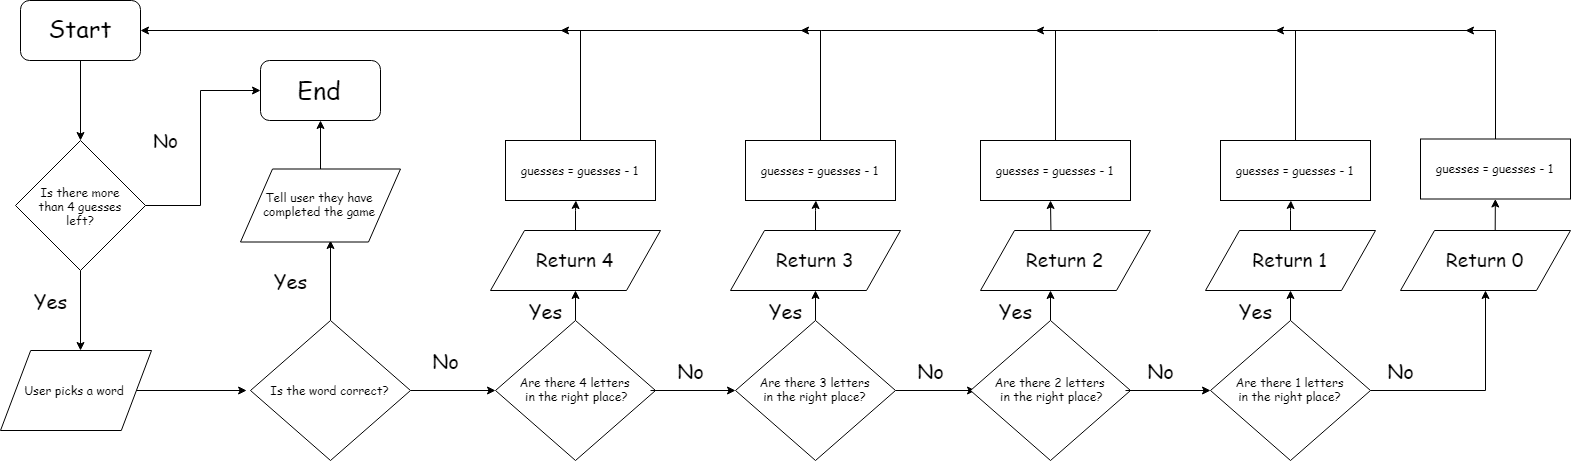

The diagram above was exported from draw.io. Its source (the exported page's mxGraphModel, read from the mxfile embedded in the PNG):
<mxGraphModel dx="2460" dy="1335" grid="1" gridSize="10" guides="1" tooltips="1" connect="1" arrows="1" fold="1" page="1" pageScale="1" pageWidth="1600" pageHeight="900" math="0" shadow="0">
  <root>
    <mxCell id="0" />
    <mxCell id="1" parent="0" />
    <mxCell id="NfgvM4jyc__7UMl1pLKC-4" value="" style="edgeStyle=orthogonalEdgeStyle;rounded=0;orthogonalLoop=1;jettySize=auto;html=1;fontFamily=Comic Sans MS;" edge="1" parent="1" source="NfgvM4jyc__7UMl1pLKC-1">
      <mxGeometry relative="1" as="geometry">
        <mxPoint x="94.99999999999977" y="239.9999999999999" as="targetPoint" />
      </mxGeometry>
    </mxCell>
    <mxCell id="NfgvM4jyc__7UMl1pLKC-1" value="&lt;font style=&quot;font-size: 24px&quot;&gt;Start&lt;/font&gt;" style="rounded=1;whiteSpace=wrap;html=1;fontFamily=Comic Sans MS;" vertex="1" parent="1">
      <mxGeometry x="35" y="100" width="120" height="60" as="geometry" />
    </mxCell>
    <mxCell id="NfgvM4jyc__7UMl1pLKC-19" value="" style="edgeStyle=orthogonalEdgeStyle;rounded=0;orthogonalLoop=1;jettySize=auto;html=1;fontFamily=Comic Sans MS;" edge="1" parent="1" source="NfgvM4jyc__7UMl1pLKC-5">
      <mxGeometry relative="1" as="geometry">
        <mxPoint x="94.99999999999977" y="450" as="targetPoint" />
      </mxGeometry>
    </mxCell>
    <mxCell id="NfgvM4jyc__7UMl1pLKC-5" value="" style="rhombus;whiteSpace=wrap;html=1;fontFamily=Comic Sans MS;" vertex="1" parent="1">
      <mxGeometry x="30" y="240" width="130" height="130" as="geometry" />
    </mxCell>
    <mxCell id="NfgvM4jyc__7UMl1pLKC-6" value="Is there more than 4 guesses left?" style="text;html=1;strokeColor=none;fillColor=none;align=center;verticalAlign=middle;whiteSpace=wrap;rounded=0;fontFamily=Comic Sans MS;" vertex="1" parent="1">
      <mxGeometry x="45" y="295" width="100" height="20" as="geometry" />
    </mxCell>
    <mxCell id="NfgvM4jyc__7UMl1pLKC-9" value="&lt;font style=&quot;font-size: 19px&quot;&gt;No&lt;/font&gt;" style="text;html=1;strokeColor=none;fillColor=none;align=center;verticalAlign=middle;whiteSpace=wrap;rounded=0;fontFamily=Comic Sans MS;" vertex="1" parent="1">
      <mxGeometry x="160" y="230" width="40" height="20" as="geometry" />
    </mxCell>
    <mxCell id="NfgvM4jyc__7UMl1pLKC-12" value="" style="endArrow=none;html=1;fontFamily=Comic Sans MS;" edge="1" parent="1">
      <mxGeometry width="50" height="50" relative="1" as="geometry">
        <mxPoint x="160" y="305" as="sourcePoint" />
        <mxPoint x="215" y="305" as="targetPoint" />
      </mxGeometry>
    </mxCell>
    <mxCell id="NfgvM4jyc__7UMl1pLKC-13" value="" style="endArrow=none;html=1;fontFamily=Comic Sans MS;" edge="1" parent="1">
      <mxGeometry width="50" height="50" relative="1" as="geometry">
        <mxPoint x="215" y="190" as="sourcePoint" />
        <mxPoint x="215" y="305" as="targetPoint" />
      </mxGeometry>
    </mxCell>
    <mxCell id="NfgvM4jyc__7UMl1pLKC-16" value="" style="endArrow=classic;html=1;entryX=0;entryY=0.5;entryDx=0;entryDy=0;fontFamily=Comic Sans MS;" edge="1" parent="1" target="NfgvM4jyc__7UMl1pLKC-32">
      <mxGeometry width="50" height="50" relative="1" as="geometry">
        <mxPoint x="215" y="190" as="sourcePoint" />
        <mxPoint x="155" y="129.5" as="targetPoint" />
      </mxGeometry>
    </mxCell>
    <mxCell id="NfgvM4jyc__7UMl1pLKC-23" value="" style="edgeStyle=orthogonalEdgeStyle;rounded=0;orthogonalLoop=1;jettySize=auto;html=1;fontFamily=Comic Sans MS;" edge="1" parent="1" source="NfgvM4jyc__7UMl1pLKC-21">
      <mxGeometry relative="1" as="geometry">
        <mxPoint x="261.0999999999999" y="490" as="targetPoint" />
      </mxGeometry>
    </mxCell>
    <mxCell id="NfgvM4jyc__7UMl1pLKC-21" value="User picks a word" style="shape=parallelogram;perimeter=parallelogramPerimeter;whiteSpace=wrap;html=1;fontFamily=Comic Sans MS;" vertex="1" parent="1">
      <mxGeometry x="15" y="450" width="151" height="80" as="geometry" />
    </mxCell>
    <mxCell id="NfgvM4jyc__7UMl1pLKC-31" value="" style="edgeStyle=orthogonalEdgeStyle;rounded=0;orthogonalLoop=1;jettySize=auto;html=1;fontFamily=Comic Sans MS;" edge="1" parent="1" source="NfgvM4jyc__7UMl1pLKC-24">
      <mxGeometry relative="1" as="geometry">
        <mxPoint x="344.9999999999998" y="339.9999999999999" as="targetPoint" />
      </mxGeometry>
    </mxCell>
    <mxCell id="NfgvM4jyc__7UMl1pLKC-40" value="" style="edgeStyle=orthogonalEdgeStyle;rounded=0;orthogonalLoop=1;jettySize=auto;html=1;fontFamily=Comic Sans MS;" edge="1" parent="1" source="NfgvM4jyc__7UMl1pLKC-24" target="NfgvM4jyc__7UMl1pLKC-39">
      <mxGeometry relative="1" as="geometry" />
    </mxCell>
    <mxCell id="NfgvM4jyc__7UMl1pLKC-24" value="Is the word correct?" style="rhombus;whiteSpace=wrap;html=1;fontFamily=Comic Sans MS;" vertex="1" parent="1">
      <mxGeometry x="265" y="420" width="160" height="140" as="geometry" />
    </mxCell>
    <mxCell id="NfgvM4jyc__7UMl1pLKC-39" value="Are there 4 letters&lt;br&gt;&amp;nbsp;in the right place?" style="rhombus;whiteSpace=wrap;html=1;fontFamily=Comic Sans MS;" vertex="1" parent="1">
      <mxGeometry x="510" y="420" width="160" height="140" as="geometry" />
    </mxCell>
    <mxCell id="NfgvM4jyc__7UMl1pLKC-27" value="&lt;font style=&quot;font-size: 20px&quot;&gt;Yes&lt;/font&gt;" style="text;html=1;strokeColor=none;fillColor=none;align=center;verticalAlign=middle;whiteSpace=wrap;rounded=0;fontFamily=Comic Sans MS;" vertex="1" parent="1">
      <mxGeometry x="285" y="370" width="40" height="20" as="geometry" />
    </mxCell>
    <mxCell id="NfgvM4jyc__7UMl1pLKC-28" value="&lt;font style=&quot;font-size: 20px&quot;&gt;Yes&lt;/font&gt;" style="text;html=1;strokeColor=none;fillColor=none;align=center;verticalAlign=middle;whiteSpace=wrap;rounded=0;fontFamily=Comic Sans MS;" vertex="1" parent="1">
      <mxGeometry x="45" y="390" width="40" height="20" as="geometry" />
    </mxCell>
    <mxCell id="NfgvM4jyc__7UMl1pLKC-32" value="&lt;font style=&quot;font-size: 25px&quot;&gt;End&lt;/font&gt;" style="rounded=1;whiteSpace=wrap;html=1;fontFamily=Comic Sans MS;" vertex="1" parent="1">
      <mxGeometry x="275" y="160" width="120" height="60" as="geometry" />
    </mxCell>
    <mxCell id="NfgvM4jyc__7UMl1pLKC-38" value="" style="edgeStyle=orthogonalEdgeStyle;rounded=0;orthogonalLoop=1;jettySize=auto;html=1;fontFamily=Comic Sans MS;" edge="1" parent="1" source="NfgvM4jyc__7UMl1pLKC-33">
      <mxGeometry relative="1" as="geometry">
        <mxPoint x="335" y="220" as="targetPoint" />
      </mxGeometry>
    </mxCell>
    <mxCell id="NfgvM4jyc__7UMl1pLKC-33" value="Tell user they have completed the game" style="shape=parallelogram;perimeter=parallelogramPerimeter;whiteSpace=wrap;html=1;fontFamily=Comic Sans MS;" vertex="1" parent="1">
      <mxGeometry x="255" y="268.5" width="160" height="73" as="geometry" />
    </mxCell>
    <mxCell id="NfgvM4jyc__7UMl1pLKC-78" value="" style="edgeStyle=orthogonalEdgeStyle;rounded=0;orthogonalLoop=1;jettySize=auto;html=1;fontFamily=Comic Sans MS;" edge="1" parent="1" source="NfgvM4jyc__7UMl1pLKC-44">
      <mxGeometry relative="1" as="geometry">
        <mxPoint x="590.4285714285716" y="299.9999999999999" as="targetPoint" />
      </mxGeometry>
    </mxCell>
    <mxCell id="NfgvM4jyc__7UMl1pLKC-44" value="&lt;font style=&quot;font-size: 19px&quot;&gt;Return 4&lt;/font&gt;" style="shape=parallelogram;perimeter=parallelogramPerimeter;whiteSpace=wrap;html=1;fontFamily=Comic Sans MS;" vertex="1" parent="1">
      <mxGeometry x="505" y="330" width="170" height="60" as="geometry" />
    </mxCell>
    <mxCell id="NfgvM4jyc__7UMl1pLKC-47" value="" style="endArrow=classic;html=1;entryX=1;entryY=0.5;entryDx=0;entryDy=0;fontFamily=Comic Sans MS;" edge="1" parent="1" target="NfgvM4jyc__7UMl1pLKC-1">
      <mxGeometry width="50" height="50" relative="1" as="geometry">
        <mxPoint x="1510" y="130" as="sourcePoint" />
        <mxPoint x="390" y="110" as="targetPoint" />
        <Array as="points" />
      </mxGeometry>
    </mxCell>
    <mxCell id="NfgvM4jyc__7UMl1pLKC-50" value="" style="endArrow=classic;html=1;fontFamily=Comic Sans MS;" edge="1" parent="1">
      <mxGeometry width="50" height="50" relative="1" as="geometry">
        <mxPoint x="595" y="130" as="sourcePoint" />
        <mxPoint x="575" y="130" as="targetPoint" />
      </mxGeometry>
    </mxCell>
    <mxCell id="NfgvM4jyc__7UMl1pLKC-51" value="" style="edgeStyle=orthogonalEdgeStyle;rounded=0;orthogonalLoop=1;jettySize=auto;html=1;fontFamily=Comic Sans MS;" edge="1" parent="1" target="NfgvM4jyc__7UMl1pLKC-53">
      <mxGeometry relative="1" as="geometry">
        <mxPoint x="664.9999999999998" y="490" as="sourcePoint" />
      </mxGeometry>
    </mxCell>
    <mxCell id="NfgvM4jyc__7UMl1pLKC-98" value="" style="edgeStyle=orthogonalEdgeStyle;rounded=0;orthogonalLoop=1;jettySize=auto;html=1;fontFamily=Comic Sans MS;" edge="1" parent="1" source="NfgvM4jyc__7UMl1pLKC-53">
      <mxGeometry relative="1" as="geometry">
        <mxPoint x="990" y="490" as="targetPoint" />
      </mxGeometry>
    </mxCell>
    <mxCell id="NfgvM4jyc__7UMl1pLKC-53" value="Are there 3 letters&lt;br&gt;in the right place?" style="rhombus;whiteSpace=wrap;html=1;fontFamily=Comic Sans MS;" vertex="1" parent="1">
      <mxGeometry x="750" y="420" width="160" height="140" as="geometry" />
    </mxCell>
    <mxCell id="NfgvM4jyc__7UMl1pLKC-65" value="" style="edgeStyle=orthogonalEdgeStyle;rounded=0;orthogonalLoop=1;jettySize=auto;html=1;fontFamily=Comic Sans MS;" edge="1" parent="1" source="NfgvM4jyc__7UMl1pLKC-54">
      <mxGeometry relative="1" as="geometry">
        <mxPoint x="830.4285714285716" y="299.9999999999999" as="targetPoint" />
      </mxGeometry>
    </mxCell>
    <mxCell id="NfgvM4jyc__7UMl1pLKC-54" value="&lt;font style=&quot;font-size: 19px&quot;&gt;Return 3&lt;/font&gt;" style="shape=parallelogram;perimeter=parallelogramPerimeter;whiteSpace=wrap;html=1;fontFamily=Comic Sans MS;" vertex="1" parent="1">
      <mxGeometry x="745" y="330" width="170" height="60" as="geometry" />
    </mxCell>
    <mxCell id="NfgvM4jyc__7UMl1pLKC-56" value="" style="endArrow=classic;html=1;fontFamily=Comic Sans MS;" edge="1" parent="1">
      <mxGeometry width="50" height="50" relative="1" as="geometry">
        <mxPoint x="835" y="130" as="sourcePoint" />
        <mxPoint x="815" y="130" as="targetPoint" />
      </mxGeometry>
    </mxCell>
    <mxCell id="NfgvM4jyc__7UMl1pLKC-60" value="" style="endArrow=classic;html=1;exitX=0.5;exitY=0;exitDx=0;exitDy=0;fontFamily=Comic Sans MS;" edge="1" parent="1" source="NfgvM4jyc__7UMl1pLKC-39" target="NfgvM4jyc__7UMl1pLKC-44">
      <mxGeometry width="50" height="50" relative="1" as="geometry">
        <mxPoint x="25" y="630" as="sourcePoint" />
        <mxPoint x="585" y="393" as="targetPoint" />
      </mxGeometry>
    </mxCell>
    <mxCell id="NfgvM4jyc__7UMl1pLKC-61" value="" style="endArrow=classic;html=1;exitX=0.5;exitY=0;exitDx=0;exitDy=0;entryX=0.5;entryY=1;entryDx=0;entryDy=0;fontFamily=Comic Sans MS;" edge="1" parent="1" source="NfgvM4jyc__7UMl1pLKC-53" target="NfgvM4jyc__7UMl1pLKC-54">
      <mxGeometry width="50" height="50" relative="1" as="geometry">
        <mxPoint x="599.9999999999998" y="430" as="sourcePoint" />
        <mxPoint x="599.9999999999998" y="400" as="targetPoint" />
      </mxGeometry>
    </mxCell>
    <mxCell id="NfgvM4jyc__7UMl1pLKC-62" value="guesses = guesses - 1" style="rounded=0;whiteSpace=wrap;html=1;fontFamily=Comic Sans MS;" vertex="1" parent="1">
      <mxGeometry x="760" y="240" width="150" height="60" as="geometry" />
    </mxCell>
    <mxCell id="NfgvM4jyc__7UMl1pLKC-68" value="" style="endArrow=none;html=1;exitX=0.5;exitY=0;exitDx=0;exitDy=0;fontFamily=Comic Sans MS;" edge="1" parent="1" source="NfgvM4jyc__7UMl1pLKC-62">
      <mxGeometry width="50" height="50" relative="1" as="geometry">
        <mxPoint x="25" y="630" as="sourcePoint" />
        <mxPoint x="835" y="130" as="targetPoint" />
      </mxGeometry>
    </mxCell>
    <mxCell id="NfgvM4jyc__7UMl1pLKC-79" value="guesses = guesses - 1" style="rounded=0;whiteSpace=wrap;html=1;fontFamily=Comic Sans MS;" vertex="1" parent="1">
      <mxGeometry x="520" y="240" width="150" height="60" as="geometry" />
    </mxCell>
    <mxCell id="NfgvM4jyc__7UMl1pLKC-80" value="" style="endArrow=none;html=1;exitX=0.5;exitY=0;exitDx=0;exitDy=0;fontFamily=Comic Sans MS;" edge="1" parent="1" source="NfgvM4jyc__7UMl1pLKC-79">
      <mxGeometry width="50" height="50" relative="1" as="geometry">
        <mxPoint x="25" y="630" as="sourcePoint" />
        <mxPoint x="595" y="130" as="targetPoint" />
      </mxGeometry>
    </mxCell>
    <mxCell id="NfgvM4jyc__7UMl1pLKC-82" value="Are there 2 letters&lt;br&gt;&amp;nbsp;in the right place?" style="rhombus;whiteSpace=wrap;html=1;fontFamily=Comic Sans MS;" vertex="1" parent="1">
      <mxGeometry x="985" y="420" width="160" height="140" as="geometry" />
    </mxCell>
    <mxCell id="NfgvM4jyc__7UMl1pLKC-83" value="" style="edgeStyle=orthogonalEdgeStyle;rounded=0;orthogonalLoop=1;jettySize=auto;html=1;fontFamily=Comic Sans MS;" edge="1" parent="1">
      <mxGeometry relative="1" as="geometry">
        <mxPoint x="1065.4285714285716" y="299.9999999999999" as="targetPoint" />
        <mxPoint x="1065.4285714285716" y="329.9999999999999" as="sourcePoint" />
      </mxGeometry>
    </mxCell>
    <mxCell id="NfgvM4jyc__7UMl1pLKC-84" value="&lt;font style=&quot;font-size: 19px&quot;&gt;Return 2&lt;/font&gt;" style="shape=parallelogram;perimeter=parallelogramPerimeter;whiteSpace=wrap;html=1;fontFamily=Comic Sans MS;" vertex="1" parent="1">
      <mxGeometry x="995" y="330" width="170" height="60" as="geometry" />
    </mxCell>
    <mxCell id="NfgvM4jyc__7UMl1pLKC-85" value="" style="endArrow=classic;html=1;fontFamily=Comic Sans MS;" edge="1" parent="1">
      <mxGeometry width="50" height="50" relative="1" as="geometry">
        <mxPoint x="1070" y="130" as="sourcePoint" />
        <mxPoint x="1050" y="130" as="targetPoint" />
      </mxGeometry>
    </mxCell>
    <mxCell id="NfgvM4jyc__7UMl1pLKC-86" value="" style="edgeStyle=orthogonalEdgeStyle;rounded=0;orthogonalLoop=1;jettySize=auto;html=1;fontFamily=Comic Sans MS;" edge="1" parent="1" target="NfgvM4jyc__7UMl1pLKC-87">
      <mxGeometry relative="1" as="geometry">
        <mxPoint x="1140" y="490" as="sourcePoint" />
      </mxGeometry>
    </mxCell>
    <mxCell id="NfgvM4jyc__7UMl1pLKC-87" value="Are there 1 letters&lt;br&gt;in the right place?" style="rhombus;whiteSpace=wrap;html=1;fontFamily=Comic Sans MS;" vertex="1" parent="1">
      <mxGeometry x="1225" y="420" width="160" height="140" as="geometry" />
    </mxCell>
    <mxCell id="NfgvM4jyc__7UMl1pLKC-88" value="" style="edgeStyle=orthogonalEdgeStyle;rounded=0;orthogonalLoop=1;jettySize=auto;html=1;fontFamily=Comic Sans MS;" edge="1" parent="1" source="NfgvM4jyc__7UMl1pLKC-89">
      <mxGeometry relative="1" as="geometry">
        <mxPoint x="1305.4285714285716" y="299.9999999999999" as="targetPoint" />
      </mxGeometry>
    </mxCell>
    <mxCell id="NfgvM4jyc__7UMl1pLKC-89" value="&lt;font style=&quot;font-size: 19px&quot;&gt;Return 1&lt;/font&gt;" style="shape=parallelogram;perimeter=parallelogramPerimeter;whiteSpace=wrap;html=1;fontFamily=Comic Sans MS;" vertex="1" parent="1">
      <mxGeometry x="1220" y="330" width="170" height="60" as="geometry" />
    </mxCell>
    <mxCell id="NfgvM4jyc__7UMl1pLKC-90" value="" style="endArrow=classic;html=1;fontFamily=Comic Sans MS;" edge="1" parent="1">
      <mxGeometry width="50" height="50" relative="1" as="geometry">
        <mxPoint x="1310" y="130" as="sourcePoint" />
        <mxPoint x="1290" y="130" as="targetPoint" />
      </mxGeometry>
    </mxCell>
    <mxCell id="NfgvM4jyc__7UMl1pLKC-91" value="" style="endArrow=classic;html=1;exitX=0.5;exitY=0;exitDx=0;exitDy=0;fontFamily=Comic Sans MS;" edge="1" parent="1" source="NfgvM4jyc__7UMl1pLKC-82">
      <mxGeometry width="50" height="50" relative="1" as="geometry">
        <mxPoint x="500" y="630" as="sourcePoint" />
        <mxPoint x="1065" y="390" as="targetPoint" />
      </mxGeometry>
    </mxCell>
    <mxCell id="NfgvM4jyc__7UMl1pLKC-92" value="" style="endArrow=classic;html=1;exitX=0.5;exitY=0;exitDx=0;exitDy=0;entryX=0.5;entryY=1;entryDx=0;entryDy=0;fontFamily=Comic Sans MS;" edge="1" parent="1" source="NfgvM4jyc__7UMl1pLKC-87" target="NfgvM4jyc__7UMl1pLKC-89">
      <mxGeometry width="50" height="50" relative="1" as="geometry">
        <mxPoint x="1074.9999999999998" y="430" as="sourcePoint" />
        <mxPoint x="1074.9999999999998" y="400" as="targetPoint" />
      </mxGeometry>
    </mxCell>
    <mxCell id="NfgvM4jyc__7UMl1pLKC-93" value="guesses = guesses - 1" style="rounded=0;whiteSpace=wrap;html=1;fontFamily=Comic Sans MS;" vertex="1" parent="1">
      <mxGeometry x="1235" y="240" width="150" height="60" as="geometry" />
    </mxCell>
    <mxCell id="NfgvM4jyc__7UMl1pLKC-94" value="" style="endArrow=none;html=1;exitX=0.5;exitY=0;exitDx=0;exitDy=0;fontFamily=Comic Sans MS;" edge="1" parent="1" source="NfgvM4jyc__7UMl1pLKC-93">
      <mxGeometry width="50" height="50" relative="1" as="geometry">
        <mxPoint x="500" y="630" as="sourcePoint" />
        <mxPoint x="1310" y="130" as="targetPoint" />
      </mxGeometry>
    </mxCell>
    <mxCell id="NfgvM4jyc__7UMl1pLKC-95" value="guesses = guesses - 1" style="rounded=0;whiteSpace=wrap;html=1;fontFamily=Comic Sans MS;" vertex="1" parent="1">
      <mxGeometry x="995" y="240" width="150" height="60" as="geometry" />
    </mxCell>
    <mxCell id="NfgvM4jyc__7UMl1pLKC-96" value="" style="endArrow=none;html=1;exitX=0.5;exitY=0;exitDx=0;exitDy=0;fontFamily=Comic Sans MS;" edge="1" parent="1" source="NfgvM4jyc__7UMl1pLKC-95">
      <mxGeometry width="50" height="50" relative="1" as="geometry">
        <mxPoint x="500" y="630" as="sourcePoint" />
        <mxPoint x="1070" y="130" as="targetPoint" />
      </mxGeometry>
    </mxCell>
    <mxCell id="NfgvM4jyc__7UMl1pLKC-99" value="" style="edgeStyle=orthogonalEdgeStyle;rounded=0;orthogonalLoop=1;jettySize=auto;html=1;entryX=0.5;entryY=1;entryDx=0;entryDy=0;fontFamily=Comic Sans MS;" edge="1" parent="1" target="NfgvM4jyc__7UMl1pLKC-102">
      <mxGeometry relative="1" as="geometry">
        <mxPoint x="1385" y="490" as="sourcePoint" />
        <mxPoint x="1470" y="490" as="targetPoint" />
      </mxGeometry>
    </mxCell>
    <mxCell id="NfgvM4jyc__7UMl1pLKC-102" value="&lt;font style=&quot;font-size: 19px&quot;&gt;Return 0&lt;/font&gt;" style="shape=parallelogram;perimeter=parallelogramPerimeter;whiteSpace=wrap;html=1;fontFamily=Comic Sans MS;" vertex="1" parent="1">
      <mxGeometry x="1415" y="330" width="170" height="60" as="geometry" />
    </mxCell>
    <mxCell id="NfgvM4jyc__7UMl1pLKC-103" value="" style="endArrow=classic;html=1;fontFamily=Comic Sans MS;" edge="1" parent="1">
      <mxGeometry width="50" height="50" relative="1" as="geometry">
        <mxPoint x="1510" y="130" as="sourcePoint" />
        <mxPoint x="1480" y="130" as="targetPoint" />
        <Array as="points">
          <mxPoint x="1490" y="130" />
          <mxPoint x="1510" y="130" />
        </Array>
      </mxGeometry>
    </mxCell>
    <mxCell id="NfgvM4jyc__7UMl1pLKC-105" value="guesses = guesses - 1" style="rounded=0;whiteSpace=wrap;html=1;fontFamily=Comic Sans MS;" vertex="1" parent="1">
      <mxGeometry x="1435" y="238.5" width="150" height="60" as="geometry" />
    </mxCell>
    <mxCell id="NfgvM4jyc__7UMl1pLKC-106" value="" style="endArrow=none;html=1;exitX=0.5;exitY=0;exitDx=0;exitDy=0;fontFamily=Comic Sans MS;" edge="1" parent="1" source="NfgvM4jyc__7UMl1pLKC-105">
      <mxGeometry width="50" height="50" relative="1" as="geometry">
        <mxPoint x="745" y="630" as="sourcePoint" />
        <mxPoint x="1510" y="130" as="targetPoint" />
      </mxGeometry>
    </mxCell>
    <mxCell id="NfgvM4jyc__7UMl1pLKC-107" value="&lt;font style=&quot;font-size: 20px&quot;&gt;No&lt;/font&gt;" style="text;html=1;strokeColor=none;fillColor=none;align=center;verticalAlign=middle;whiteSpace=wrap;rounded=0;fontFamily=Comic Sans MS;" vertex="1" parent="1">
      <mxGeometry x="440" y="450" width="40" height="20" as="geometry" />
    </mxCell>
    <mxCell id="NfgvM4jyc__7UMl1pLKC-108" value="&lt;font style=&quot;font-size: 20px&quot;&gt;Yes&lt;/font&gt;" style="text;html=1;strokeColor=none;fillColor=none;align=center;verticalAlign=middle;whiteSpace=wrap;rounded=0;fontFamily=Comic Sans MS;" vertex="1" parent="1">
      <mxGeometry x="540" y="400" width="40" height="20" as="geometry" />
    </mxCell>
    <mxCell id="NfgvM4jyc__7UMl1pLKC-109" value="&lt;font style=&quot;font-size: 20px&quot;&gt;No&lt;/font&gt;" style="text;html=1;strokeColor=none;fillColor=none;align=center;verticalAlign=middle;whiteSpace=wrap;rounded=0;fontFamily=Comic Sans MS;" vertex="1" parent="1">
      <mxGeometry x="685" y="460" width="40" height="20" as="geometry" />
    </mxCell>
    <mxCell id="NfgvM4jyc__7UMl1pLKC-111" value="&lt;font style=&quot;font-size: 20px&quot;&gt;Yes&lt;/font&gt;" style="text;html=1;strokeColor=none;fillColor=none;align=center;verticalAlign=middle;whiteSpace=wrap;rounded=0;fontFamily=Comic Sans MS;" vertex="1" parent="1">
      <mxGeometry x="780" y="400" width="40" height="20" as="geometry" />
    </mxCell>
    <mxCell id="NfgvM4jyc__7UMl1pLKC-112" value="&lt;font style=&quot;font-size: 20px&quot;&gt;No&lt;/font&gt;" style="text;html=1;strokeColor=none;fillColor=none;align=center;verticalAlign=middle;whiteSpace=wrap;rounded=0;fontFamily=Comic Sans MS;" vertex="1" parent="1">
      <mxGeometry x="925" y="460" width="40" height="20" as="geometry" />
    </mxCell>
    <mxCell id="NfgvM4jyc__7UMl1pLKC-113" value="&lt;font style=&quot;font-size: 20px&quot;&gt;Yes&lt;/font&gt;" style="text;html=1;strokeColor=none;fillColor=none;align=center;verticalAlign=middle;whiteSpace=wrap;rounded=0;fontFamily=Comic Sans MS;" vertex="1" parent="1">
      <mxGeometry x="1010" y="400" width="40" height="20" as="geometry" />
    </mxCell>
    <mxCell id="NfgvM4jyc__7UMl1pLKC-114" value="&lt;font style=&quot;font-size: 20px&quot;&gt;No&lt;/font&gt;" style="text;html=1;strokeColor=none;fillColor=none;align=center;verticalAlign=middle;whiteSpace=wrap;rounded=0;fontFamily=Comic Sans MS;" vertex="1" parent="1">
      <mxGeometry x="1155" y="460" width="40" height="20" as="geometry" />
    </mxCell>
    <mxCell id="NfgvM4jyc__7UMl1pLKC-115" value="&lt;font style=&quot;font-size: 20px&quot;&gt;Yes&lt;/font&gt;" style="text;html=1;strokeColor=none;fillColor=none;align=center;verticalAlign=middle;whiteSpace=wrap;rounded=0;fontFamily=Comic Sans MS;" vertex="1" parent="1">
      <mxGeometry x="1250" y="400" width="40" height="20" as="geometry" />
    </mxCell>
    <mxCell id="NfgvM4jyc__7UMl1pLKC-116" value="&lt;font style=&quot;font-size: 20px&quot;&gt;No&lt;/font&gt;" style="text;html=1;strokeColor=none;fillColor=none;align=center;verticalAlign=middle;whiteSpace=wrap;rounded=0;fontFamily=Comic Sans MS;" vertex="1" parent="1">
      <mxGeometry x="1395" y="460" width="40" height="20" as="geometry" />
    </mxCell>
    <mxCell id="NfgvM4jyc__7UMl1pLKC-119" value="" style="endArrow=classic;html=1;fontFamily=Comic Sans MS;exitX=0.557;exitY=-0.003;exitDx=0;exitDy=0;exitPerimeter=0;" edge="1" parent="1" source="NfgvM4jyc__7UMl1pLKC-102" target="NfgvM4jyc__7UMl1pLKC-105">
      <mxGeometry width="50" height="50" relative="1" as="geometry">
        <mxPoint x="820" y="630" as="sourcePoint" />
        <mxPoint x="870" y="580" as="targetPoint" />
      </mxGeometry>
    </mxCell>
  </root>
</mxGraphModel>